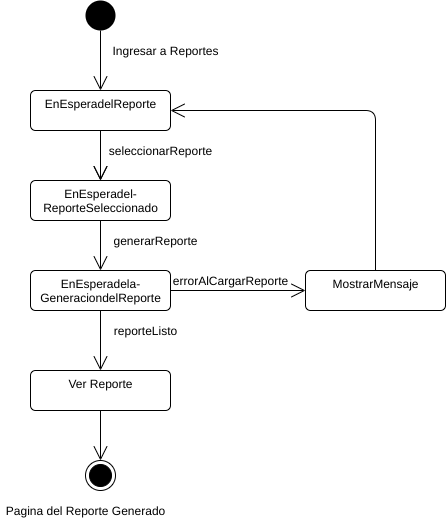

The diagram above was exported from draw.io. Its source (the exported page's mxGraphModel, read from the mxfile embedded in the PNG):
<mxGraphModel dx="1102" dy="426" grid="1" gridSize="10" guides="1" tooltips="1" connect="1" arrows="1" fold="1" page="1" pageScale="1" pageWidth="827" pageHeight="1169" math="0" shadow="0">
  <root>
    <mxCell id="mamORjMsTj4HSHgBoGjM-0" />
    <mxCell id="mamORjMsTj4HSHgBoGjM-1" parent="mamORjMsTj4HSHgBoGjM-0" />
    <mxCell id="9RbtumTX4vIv52EhuXzx-0" value="EnEsperadelReporte" style="html=1;align=center;verticalAlign=top;rounded=1;absoluteArcSize=1;arcSize=10;dashed=0;" parent="mamORjMsTj4HSHgBoGjM-1" vertex="1">
      <mxGeometry x="235" y="230" width="140" height="40" as="geometry" />
    </mxCell>
    <mxCell id="9RbtumTX4vIv52EhuXzx-1" value="" style="endArrow=open;endFill=1;endSize=12;html=1;entryX=0.5;entryY=0;entryDx=0;entryDy=0;exitX=0.5;exitY=1;exitDx=0;exitDy=0;" parent="mamORjMsTj4HSHgBoGjM-1" source="9RbtumTX4vIv52EhuXzx-2" target="9RbtumTX4vIv52EhuXzx-0" edge="1">
      <mxGeometry width="160" relative="1" as="geometry">
        <mxPoint x="204" y="214" as="sourcePoint" />
        <mxPoint x="364" y="214" as="targetPoint" />
      </mxGeometry>
    </mxCell>
    <mxCell id="9RbtumTX4vIv52EhuXzx-2" value="" style="ellipse;fillColor=#000000;strokeColor=none;" parent="mamORjMsTj4HSHgBoGjM-1" vertex="1">
      <mxGeometry x="290" y="140" width="30" height="30" as="geometry" />
    </mxCell>
    <mxCell id="9RbtumTX4vIv52EhuXzx-3" value="EnEsperadel-&lt;br&gt;ReporteSeleccionado" style="html=1;align=center;verticalAlign=top;rounded=1;absoluteArcSize=1;arcSize=10;dashed=0;" parent="mamORjMsTj4HSHgBoGjM-1" vertex="1">
      <mxGeometry x="235" y="320" width="140" height="40" as="geometry" />
    </mxCell>
    <mxCell id="9RbtumTX4vIv52EhuXzx-4" value="" style="endArrow=open;endFill=1;endSize=12;html=1;entryX=0.5;entryY=0;entryDx=0;entryDy=0;exitX=0.5;exitY=1;exitDx=0;exitDy=0;" parent="mamORjMsTj4HSHgBoGjM-1" source="9RbtumTX4vIv52EhuXzx-0" target="9RbtumTX4vIv52EhuXzx-3" edge="1">
      <mxGeometry width="160" relative="1" as="geometry">
        <mxPoint x="260" y="270" as="sourcePoint" />
        <mxPoint x="319" y="314" as="targetPoint" />
      </mxGeometry>
    </mxCell>
    <mxCell id="9RbtumTX4vIv52EhuXzx-5" value="seleccionarReporte" style="text;html=1;align=center;verticalAlign=middle;resizable=0;points=[];autosize=1;" parent="mamORjMsTj4HSHgBoGjM-1" vertex="1">
      <mxGeometry x="305" y="280" width="120" height="20" as="geometry" />
    </mxCell>
    <mxCell id="9RbtumTX4vIv52EhuXzx-6" value="" style="endArrow=open;endFill=1;endSize=12;html=1;entryX=0.5;entryY=0;entryDx=0;entryDy=0;exitX=0.5;exitY=1;exitDx=0;exitDy=0;" parent="mamORjMsTj4HSHgBoGjM-1" edge="1">
      <mxGeometry width="160" relative="1" as="geometry">
        <mxPoint x="305" y="270" as="sourcePoint" />
        <mxPoint x="305" y="320" as="targetPoint" />
      </mxGeometry>
    </mxCell>
    <mxCell id="9RbtumTX4vIv52EhuXzx-7" value="EnEsperadela-&lt;br&gt;GeneraciondelReporte" style="html=1;align=center;verticalAlign=top;rounded=1;absoluteArcSize=1;arcSize=10;dashed=0;" parent="mamORjMsTj4HSHgBoGjM-1" vertex="1">
      <mxGeometry x="235" y="410" width="140" height="40" as="geometry" />
    </mxCell>
    <mxCell id="9RbtumTX4vIv52EhuXzx-8" value="" style="endArrow=open;endFill=1;endSize=12;html=1;exitX=0.5;exitY=1;exitDx=0;exitDy=0;entryX=0.5;entryY=0;entryDx=0;entryDy=0;" parent="mamORjMsTj4HSHgBoGjM-1" source="9RbtumTX4vIv52EhuXzx-3" target="9RbtumTX4vIv52EhuXzx-7" edge="1">
      <mxGeometry width="160" relative="1" as="geometry">
        <mxPoint x="305" y="370" as="sourcePoint" />
        <mxPoint x="305" y="400" as="targetPoint" />
      </mxGeometry>
    </mxCell>
    <mxCell id="9RbtumTX4vIv52EhuXzx-9" value="generarReporte" style="text;html=1;align=center;verticalAlign=middle;resizable=0;points=[];autosize=1;" parent="mamORjMsTj4HSHgBoGjM-1" vertex="1">
      <mxGeometry x="310" y="370" width="100" height="20" as="geometry" />
    </mxCell>
    <mxCell id="9RbtumTX4vIv52EhuXzx-10" value="Ver Reporte" style="html=1;align=center;verticalAlign=top;rounded=1;absoluteArcSize=1;arcSize=10;dashed=0;" parent="mamORjMsTj4HSHgBoGjM-1" vertex="1">
      <mxGeometry x="235" y="510" width="140" height="40" as="geometry" />
    </mxCell>
    <mxCell id="9RbtumTX4vIv52EhuXzx-11" value="" style="endArrow=open;endFill=1;endSize=12;html=1;exitX=0.5;exitY=1;exitDx=0;exitDy=0;entryX=0.5;entryY=0;entryDx=0;entryDy=0;" parent="mamORjMsTj4HSHgBoGjM-1" source="9RbtumTX4vIv52EhuXzx-7" target="9RbtumTX4vIv52EhuXzx-10" edge="1">
      <mxGeometry width="160" relative="1" as="geometry">
        <mxPoint x="305" y="460" as="sourcePoint" />
        <mxPoint x="305" y="530" as="targetPoint" />
      </mxGeometry>
    </mxCell>
    <mxCell id="9RbtumTX4vIv52EhuXzx-12" value="reporteListo" style="text;html=1;align=center;verticalAlign=middle;resizable=0;points=[];autosize=1;" parent="mamORjMsTj4HSHgBoGjM-1" vertex="1">
      <mxGeometry x="310" y="460" width="80" height="20" as="geometry" />
    </mxCell>
    <mxCell id="9RbtumTX4vIv52EhuXzx-13" value="" style="endArrow=open;endFill=1;endSize=12;html=1;exitX=1;exitY=0.5;exitDx=0;exitDy=0;entryX=0;entryY=0.5;entryDx=0;entryDy=0;" parent="mamORjMsTj4HSHgBoGjM-1" edge="1">
      <mxGeometry width="160" relative="1" as="geometry">
        <mxPoint x="375" y="430" as="sourcePoint" />
        <mxPoint x="510" y="430" as="targetPoint" />
      </mxGeometry>
    </mxCell>
    <mxCell id="9RbtumTX4vIv52EhuXzx-14" value="MostrarMensaje" style="html=1;align=center;verticalAlign=top;rounded=1;absoluteArcSize=1;arcSize=10;dashed=0;" parent="mamORjMsTj4HSHgBoGjM-1" vertex="1">
      <mxGeometry x="510" y="410" width="140" height="40" as="geometry" />
    </mxCell>
    <mxCell id="9RbtumTX4vIv52EhuXzx-15" value="errorAlCargarReporte" style="text;html=1;align=center;verticalAlign=middle;resizable=0;points=[];autosize=1;" parent="mamORjMsTj4HSHgBoGjM-1" vertex="1">
      <mxGeometry x="370" y="410" width="130" height="20" as="geometry" />
    </mxCell>
    <mxCell id="9RbtumTX4vIv52EhuXzx-16" value="" style="endArrow=open;endFill=1;endSize=12;html=1;exitX=0.5;exitY=0;exitDx=0;exitDy=0;entryX=1;entryY=0.5;entryDx=0;entryDy=0;edgeStyle=elbowEdgeStyle;" parent="mamORjMsTj4HSHgBoGjM-1" source="9RbtumTX4vIv52EhuXzx-14" target="9RbtumTX4vIv52EhuXzx-0" edge="1">
      <mxGeometry width="160" relative="1" as="geometry">
        <mxPoint x="385" y="350" as="sourcePoint" />
        <mxPoint x="520" y="350" as="targetPoint" />
        <Array as="points">
          <mxPoint x="580" y="290" />
        </Array>
      </mxGeometry>
    </mxCell>
    <mxCell id="9RbtumTX4vIv52EhuXzx-17" value="" style="ellipse;html=1;shape=endState;fillColor=#000000;strokeColor=#000000;" parent="mamORjMsTj4HSHgBoGjM-1" vertex="1">
      <mxGeometry x="290" y="600" width="30" height="30" as="geometry" />
    </mxCell>
    <mxCell id="9RbtumTX4vIv52EhuXzx-18" value="" style="endArrow=open;endFill=1;endSize=12;html=1;exitX=0.5;exitY=1;exitDx=0;exitDy=0;entryX=0.5;entryY=0;entryDx=0;entryDy=0;" parent="mamORjMsTj4HSHgBoGjM-1" source="9RbtumTX4vIv52EhuXzx-10" target="9RbtumTX4vIv52EhuXzx-17" edge="1">
      <mxGeometry width="160" relative="1" as="geometry">
        <mxPoint x="349.5" y="575" as="sourcePoint" />
        <mxPoint x="349.5" y="635" as="targetPoint" />
      </mxGeometry>
    </mxCell>
    <mxCell id="9RbtumTX4vIv52EhuXzx-19" value="Ingresar a Reportes" style="text;html=1;align=center;verticalAlign=middle;resizable=0;points=[];autosize=1;" parent="mamORjMsTj4HSHgBoGjM-1" vertex="1">
      <mxGeometry x="310" y="180" width="120" height="20" as="geometry" />
    </mxCell>
    <mxCell id="9RbtumTX4vIv52EhuXzx-20" value="Pagina del Reporte Generado" style="text;html=1;align=center;verticalAlign=middle;resizable=0;points=[];autosize=1;" parent="mamORjMsTj4HSHgBoGjM-1" vertex="1">
      <mxGeometry x="205" y="640" width="170" height="20" as="geometry" />
    </mxCell>
  </root>
</mxGraphModel>